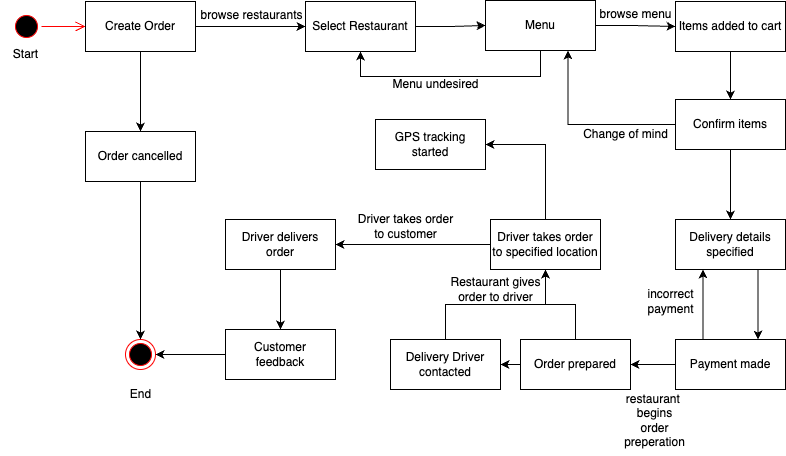

The diagram above was exported from draw.io. Its source (the exported page's mxGraphModel, read from the mxfile embedded in the PNG):
<mxGraphModel dx="726" dy="969" grid="1" gridSize="10" guides="1" tooltips="1" connect="1" arrows="1" fold="1" page="1" pageScale="1" pageWidth="850" pageHeight="1100" math="0" shadow="0">
  <root>
    <mxCell id="0" />
    <mxCell id="1" parent="0" />
    <mxCell id="rWHe8zgt0xyEd7BkvFaO-1" value="" style="ellipse;html=1;shape=startState;fillColor=#000000;strokeColor=#ff0000;" vertex="1" parent="1">
      <mxGeometry x="11" y="60" width="30" height="30" as="geometry" />
    </mxCell>
    <mxCell id="rWHe8zgt0xyEd7BkvFaO-2" value="" style="edgeStyle=orthogonalEdgeStyle;html=1;verticalAlign=bottom;endArrow=open;endSize=8;strokeColor=#ff0000;rounded=0;entryX=0;entryY=0.5;entryDx=0;entryDy=0;" edge="1" source="rWHe8zgt0xyEd7BkvFaO-1" parent="1" target="rWHe8zgt0xyEd7BkvFaO-16">
      <mxGeometry relative="1" as="geometry">
        <mxPoint x="55" y="30" as="targetPoint" />
      </mxGeometry>
    </mxCell>
    <mxCell id="rWHe8zgt0xyEd7BkvFaO-6" style="edgeStyle=orthogonalEdgeStyle;rounded=0;orthogonalLoop=1;jettySize=auto;html=1;exitX=1;exitY=0.5;exitDx=0;exitDy=0;entryX=0;entryY=0.5;entryDx=0;entryDy=0;" edge="1" parent="1" source="rWHe8zgt0xyEd7BkvFaO-3" target="rWHe8zgt0xyEd7BkvFaO-5">
      <mxGeometry relative="1" as="geometry" />
    </mxCell>
    <mxCell id="rWHe8zgt0xyEd7BkvFaO-3" value="Select Restaurant" style="html=1;whiteSpace=wrap;" vertex="1" parent="1">
      <mxGeometry x="305" y="50" width="110" height="50" as="geometry" />
    </mxCell>
    <mxCell id="rWHe8zgt0xyEd7BkvFaO-10" style="edgeStyle=orthogonalEdgeStyle;rounded=0;orthogonalLoop=1;jettySize=auto;html=1;exitX=1;exitY=0.5;exitDx=0;exitDy=0;entryX=0;entryY=0.5;entryDx=0;entryDy=0;" edge="1" parent="1" source="rWHe8zgt0xyEd7BkvFaO-5" target="rWHe8zgt0xyEd7BkvFaO-9">
      <mxGeometry relative="1" as="geometry" />
    </mxCell>
    <mxCell id="rWHe8zgt0xyEd7BkvFaO-26" style="edgeStyle=orthogonalEdgeStyle;rounded=0;orthogonalLoop=1;jettySize=auto;html=1;exitX=0.5;exitY=1;exitDx=0;exitDy=0;entryX=0.5;entryY=1;entryDx=0;entryDy=0;" edge="1" parent="1" source="rWHe8zgt0xyEd7BkvFaO-5" target="rWHe8zgt0xyEd7BkvFaO-3">
      <mxGeometry relative="1" as="geometry">
        <mxPoint x="365" y="150" as="targetPoint" />
        <Array as="points">
          <mxPoint x="540" y="125" />
          <mxPoint x="360" y="125" />
        </Array>
      </mxGeometry>
    </mxCell>
    <mxCell id="rWHe8zgt0xyEd7BkvFaO-5" value="Menu" style="html=1;whiteSpace=wrap;" vertex="1" parent="1">
      <mxGeometry x="485" y="49" width="110" height="50" as="geometry" />
    </mxCell>
    <mxCell id="rWHe8zgt0xyEd7BkvFaO-70" value="" style="edgeStyle=orthogonalEdgeStyle;rounded=0;orthogonalLoop=1;jettySize=auto;html=1;" edge="1" parent="1" source="rWHe8zgt0xyEd7BkvFaO-9" target="rWHe8zgt0xyEd7BkvFaO-13">
      <mxGeometry relative="1" as="geometry" />
    </mxCell>
    <mxCell id="rWHe8zgt0xyEd7BkvFaO-9" value="Items added to cart" style="html=1;whiteSpace=wrap;" vertex="1" parent="1">
      <mxGeometry x="675" y="50" width="110" height="50" as="geometry" />
    </mxCell>
    <mxCell id="rWHe8zgt0xyEd7BkvFaO-12" value="browse menu" style="text;html=1;align=center;verticalAlign=middle;resizable=0;points=[];autosize=1;strokeColor=none;fillColor=none;" vertex="1" parent="1">
      <mxGeometry x="585" y="48" width="100" height="30" as="geometry" />
    </mxCell>
    <mxCell id="rWHe8zgt0xyEd7BkvFaO-21" style="edgeStyle=orthogonalEdgeStyle;rounded=0;orthogonalLoop=1;jettySize=auto;html=1;entryX=0.5;entryY=0;entryDx=0;entryDy=0;exitX=0.5;exitY=1;exitDx=0;exitDy=0;" edge="1" parent="1" source="rWHe8zgt0xyEd7BkvFaO-13" target="rWHe8zgt0xyEd7BkvFaO-20">
      <mxGeometry relative="1" as="geometry">
        <mxPoint x="850" y="228" as="sourcePoint" />
        <mxPoint x="920" y="173" as="targetPoint" />
      </mxGeometry>
    </mxCell>
    <mxCell id="rWHe8zgt0xyEd7BkvFaO-30" style="edgeStyle=orthogonalEdgeStyle;rounded=0;orthogonalLoop=1;jettySize=auto;html=1;exitX=0;exitY=0.5;exitDx=0;exitDy=0;entryX=0.75;entryY=1;entryDx=0;entryDy=0;" edge="1" parent="1" source="rWHe8zgt0xyEd7BkvFaO-13" target="rWHe8zgt0xyEd7BkvFaO-5">
      <mxGeometry relative="1" as="geometry" />
    </mxCell>
    <mxCell id="rWHe8zgt0xyEd7BkvFaO-13" value="Confirm items" style="html=1;whiteSpace=wrap;" vertex="1" parent="1">
      <mxGeometry x="675" y="148" width="110" height="50" as="geometry" />
    </mxCell>
    <mxCell id="rWHe8zgt0xyEd7BkvFaO-15" value="Start" style="text;html=1;align=center;verticalAlign=middle;resizable=0;points=[];autosize=1;strokeColor=none;fillColor=none;" vertex="1" parent="1">
      <mxGeometry y="88" width="50" height="30" as="geometry" />
    </mxCell>
    <mxCell id="rWHe8zgt0xyEd7BkvFaO-18" style="edgeStyle=orthogonalEdgeStyle;rounded=0;orthogonalLoop=1;jettySize=auto;html=1;exitX=1;exitY=0.5;exitDx=0;exitDy=0;entryX=0;entryY=0.5;entryDx=0;entryDy=0;" edge="1" parent="1" source="rWHe8zgt0xyEd7BkvFaO-16" target="rWHe8zgt0xyEd7BkvFaO-3">
      <mxGeometry relative="1" as="geometry" />
    </mxCell>
    <mxCell id="rWHe8zgt0xyEd7BkvFaO-47" style="edgeStyle=orthogonalEdgeStyle;rounded=0;orthogonalLoop=1;jettySize=auto;html=1;exitX=0.5;exitY=1;exitDx=0;exitDy=0;entryX=0.5;entryY=0;entryDx=0;entryDy=0;" edge="1" parent="1" source="rWHe8zgt0xyEd7BkvFaO-16" target="rWHe8zgt0xyEd7BkvFaO-46">
      <mxGeometry relative="1" as="geometry" />
    </mxCell>
    <mxCell id="rWHe8zgt0xyEd7BkvFaO-16" value="Create Order" style="html=1;whiteSpace=wrap;" vertex="1" parent="1">
      <mxGeometry x="85" y="50" width="110" height="50" as="geometry" />
    </mxCell>
    <mxCell id="rWHe8zgt0xyEd7BkvFaO-19" value="browse restaurants" style="text;html=1;align=center;verticalAlign=middle;resizable=0;points=[];autosize=1;strokeColor=none;fillColor=none;" vertex="1" parent="1">
      <mxGeometry x="186" y="49" width="130" height="30" as="geometry" />
    </mxCell>
    <mxCell id="rWHe8zgt0xyEd7BkvFaO-51" style="edgeStyle=orthogonalEdgeStyle;rounded=0;orthogonalLoop=1;jettySize=auto;html=1;exitX=0.75;exitY=1;exitDx=0;exitDy=0;entryX=0.75;entryY=0;entryDx=0;entryDy=0;" edge="1" parent="1" source="rWHe8zgt0xyEd7BkvFaO-20" target="rWHe8zgt0xyEd7BkvFaO-22">
      <mxGeometry relative="1" as="geometry" />
    </mxCell>
    <mxCell id="rWHe8zgt0xyEd7BkvFaO-20" value="Delivery details specified" style="html=1;whiteSpace=wrap;" vertex="1" parent="1">
      <mxGeometry x="675" y="268" width="110" height="50" as="geometry" />
    </mxCell>
    <mxCell id="rWHe8zgt0xyEd7BkvFaO-52" style="edgeStyle=orthogonalEdgeStyle;rounded=0;orthogonalLoop=1;jettySize=auto;html=1;exitX=0.25;exitY=0;exitDx=0;exitDy=0;entryX=0.25;entryY=1;entryDx=0;entryDy=0;" edge="1" parent="1" source="rWHe8zgt0xyEd7BkvFaO-22" target="rWHe8zgt0xyEd7BkvFaO-20">
      <mxGeometry relative="1" as="geometry" />
    </mxCell>
    <mxCell id="rWHe8zgt0xyEd7BkvFaO-53" style="edgeStyle=orthogonalEdgeStyle;rounded=0;orthogonalLoop=1;jettySize=auto;html=1;exitX=0;exitY=0.5;exitDx=0;exitDy=0;entryX=1;entryY=0.5;entryDx=0;entryDy=0;" edge="1" parent="1" source="rWHe8zgt0xyEd7BkvFaO-22" target="rWHe8zgt0xyEd7BkvFaO-37">
      <mxGeometry relative="1" as="geometry" />
    </mxCell>
    <mxCell id="rWHe8zgt0xyEd7BkvFaO-22" value="Payment made" style="html=1;whiteSpace=wrap;" vertex="1" parent="1">
      <mxGeometry x="675" y="388" width="110" height="50" as="geometry" />
    </mxCell>
    <mxCell id="rWHe8zgt0xyEd7BkvFaO-25" value="" style="ellipse;html=1;shape=endState;fillColor=#000000;strokeColor=#ff0000;" vertex="1" parent="1">
      <mxGeometry x="125" y="388" width="30" height="30" as="geometry" />
    </mxCell>
    <mxCell id="rWHe8zgt0xyEd7BkvFaO-27" value="Menu undesired" style="text;html=1;align=center;verticalAlign=middle;resizable=0;points=[];autosize=1;strokeColor=none;fillColor=none;" vertex="1" parent="1">
      <mxGeometry x="380" y="118" width="110" height="30" as="geometry" />
    </mxCell>
    <mxCell id="rWHe8zgt0xyEd7BkvFaO-31" value="Change of mind" style="text;html=1;align=center;verticalAlign=middle;resizable=0;points=[];autosize=1;strokeColor=none;fillColor=none;" vertex="1" parent="1">
      <mxGeometry x="570" y="168" width="110" height="30" as="geometry" />
    </mxCell>
    <mxCell id="rWHe8zgt0xyEd7BkvFaO-36" value="incorrect &lt;br&gt;payment" style="text;html=1;align=center;verticalAlign=middle;resizable=0;points=[];autosize=1;strokeColor=none;fillColor=none;" vertex="1" parent="1">
      <mxGeometry x="635" y="330" width="70" height="40" as="geometry" />
    </mxCell>
    <mxCell id="rWHe8zgt0xyEd7BkvFaO-40" style="edgeStyle=orthogonalEdgeStyle;rounded=0;orthogonalLoop=1;jettySize=auto;html=1;exitX=0;exitY=0.5;exitDx=0;exitDy=0;entryX=1;entryY=0.5;entryDx=0;entryDy=0;" edge="1" parent="1" source="rWHe8zgt0xyEd7BkvFaO-37" target="rWHe8zgt0xyEd7BkvFaO-39">
      <mxGeometry relative="1" as="geometry" />
    </mxCell>
    <mxCell id="rWHe8zgt0xyEd7BkvFaO-56" style="edgeStyle=orthogonalEdgeStyle;rounded=0;orthogonalLoop=1;jettySize=auto;html=1;exitX=0.5;exitY=0;exitDx=0;exitDy=0;entryX=0.5;entryY=1;entryDx=0;entryDy=0;" edge="1" parent="1" source="rWHe8zgt0xyEd7BkvFaO-37" target="rWHe8zgt0xyEd7BkvFaO-43">
      <mxGeometry relative="1" as="geometry" />
    </mxCell>
    <mxCell id="rWHe8zgt0xyEd7BkvFaO-37" value="Order prepared" style="html=1;whiteSpace=wrap;" vertex="1" parent="1">
      <mxGeometry x="520" y="388" width="110" height="50" as="geometry" />
    </mxCell>
    <mxCell id="rWHe8zgt0xyEd7BkvFaO-54" style="edgeStyle=orthogonalEdgeStyle;rounded=0;orthogonalLoop=1;jettySize=auto;html=1;exitX=0.5;exitY=0;exitDx=0;exitDy=0;entryX=0.5;entryY=1;entryDx=0;entryDy=0;" edge="1" parent="1" source="rWHe8zgt0xyEd7BkvFaO-39" target="rWHe8zgt0xyEd7BkvFaO-43">
      <mxGeometry relative="1" as="geometry" />
    </mxCell>
    <mxCell id="rWHe8zgt0xyEd7BkvFaO-39" value="Delivery Driver&lt;br&gt;contacted" style="html=1;whiteSpace=wrap;" vertex="1" parent="1">
      <mxGeometry x="390" y="388" width="110" height="50" as="geometry" />
    </mxCell>
    <mxCell id="rWHe8zgt0xyEd7BkvFaO-59" style="edgeStyle=orthogonalEdgeStyle;rounded=0;orthogonalLoop=1;jettySize=auto;html=1;exitX=0.5;exitY=0;exitDx=0;exitDy=0;entryX=1;entryY=0.5;entryDx=0;entryDy=0;" edge="1" parent="1" source="rWHe8zgt0xyEd7BkvFaO-43" target="rWHe8zgt0xyEd7BkvFaO-58">
      <mxGeometry relative="1" as="geometry">
        <mxPoint x="545.2068965517242" y="190" as="targetPoint" />
        <Array as="points">
          <mxPoint x="545" y="193" />
        </Array>
      </mxGeometry>
    </mxCell>
    <mxCell id="rWHe8zgt0xyEd7BkvFaO-62" style="edgeStyle=orthogonalEdgeStyle;rounded=0;orthogonalLoop=1;jettySize=auto;html=1;exitX=0;exitY=0.5;exitDx=0;exitDy=0;entryX=1;entryY=0.5;entryDx=0;entryDy=0;" edge="1" parent="1" source="rWHe8zgt0xyEd7BkvFaO-43" target="rWHe8zgt0xyEd7BkvFaO-61">
      <mxGeometry relative="1" as="geometry" />
    </mxCell>
    <mxCell id="rWHe8zgt0xyEd7BkvFaO-43" value="Driver takes order to specified location" style="html=1;whiteSpace=wrap;" vertex="1" parent="1">
      <mxGeometry x="490" y="268" width="110" height="50" as="geometry" />
    </mxCell>
    <mxCell id="rWHe8zgt0xyEd7BkvFaO-48" style="edgeStyle=orthogonalEdgeStyle;rounded=0;orthogonalLoop=1;jettySize=auto;html=1;exitX=0.5;exitY=1;exitDx=0;exitDy=0;entryX=0.5;entryY=0;entryDx=0;entryDy=0;" edge="1" parent="1" source="rWHe8zgt0xyEd7BkvFaO-46" target="rWHe8zgt0xyEd7BkvFaO-25">
      <mxGeometry relative="1" as="geometry" />
    </mxCell>
    <mxCell id="rWHe8zgt0xyEd7BkvFaO-46" value="Order cancelled" style="html=1;whiteSpace=wrap;" vertex="1" parent="1">
      <mxGeometry x="85" y="180" width="110" height="50" as="geometry" />
    </mxCell>
    <mxCell id="rWHe8zgt0xyEd7BkvFaO-49" value="End" style="text;html=1;align=center;verticalAlign=middle;resizable=0;points=[];autosize=1;strokeColor=none;fillColor=none;" vertex="1" parent="1">
      <mxGeometry x="120" y="428" width="40" height="30" as="geometry" />
    </mxCell>
    <mxCell id="rWHe8zgt0xyEd7BkvFaO-50" value="Restaurant gives&lt;br&gt;order to driver" style="text;html=1;align=center;verticalAlign=middle;resizable=0;points=[];autosize=1;strokeColor=none;fillColor=none;" vertex="1" parent="1">
      <mxGeometry x="440" y="318" width="110" height="40" as="geometry" />
    </mxCell>
    <mxCell id="rWHe8zgt0xyEd7BkvFaO-58" value="GPS tracking started" style="html=1;whiteSpace=wrap;" vertex="1" parent="1">
      <mxGeometry x="375" y="168" width="110" height="50" as="geometry" />
    </mxCell>
    <mxCell id="rWHe8zgt0xyEd7BkvFaO-60" value="restaurant&amp;nbsp;&lt;br&gt;begins&lt;br&gt;order&lt;br&gt;preperation" style="text;html=1;align=center;verticalAlign=middle;resizable=0;points=[];autosize=1;strokeColor=none;fillColor=none;" vertex="1" parent="1">
      <mxGeometry x="614" y="434" width="80" height="70" as="geometry" />
    </mxCell>
    <mxCell id="rWHe8zgt0xyEd7BkvFaO-68" style="edgeStyle=orthogonalEdgeStyle;rounded=0;orthogonalLoop=1;jettySize=auto;html=1;exitX=0.5;exitY=1;exitDx=0;exitDy=0;entryX=0.5;entryY=0;entryDx=0;entryDy=0;" edge="1" parent="1" source="rWHe8zgt0xyEd7BkvFaO-61" target="rWHe8zgt0xyEd7BkvFaO-66">
      <mxGeometry relative="1" as="geometry" />
    </mxCell>
    <mxCell id="rWHe8zgt0xyEd7BkvFaO-61" value="Driver delivers order" style="html=1;whiteSpace=wrap;" vertex="1" parent="1">
      <mxGeometry x="225" y="268" width="110" height="50" as="geometry" />
    </mxCell>
    <mxCell id="rWHe8zgt0xyEd7BkvFaO-64" value="Driver takes order&lt;br&gt;to customer" style="text;html=1;align=center;verticalAlign=middle;resizable=0;points=[];autosize=1;strokeColor=none;fillColor=none;" vertex="1" parent="1">
      <mxGeometry x="345" y="255" width="120" height="40" as="geometry" />
    </mxCell>
    <mxCell id="rWHe8zgt0xyEd7BkvFaO-67" style="edgeStyle=orthogonalEdgeStyle;rounded=0;orthogonalLoop=1;jettySize=auto;html=1;exitX=0;exitY=0.5;exitDx=0;exitDy=0;entryX=1;entryY=0.5;entryDx=0;entryDy=0;" edge="1" parent="1" source="rWHe8zgt0xyEd7BkvFaO-66" target="rWHe8zgt0xyEd7BkvFaO-25">
      <mxGeometry relative="1" as="geometry" />
    </mxCell>
    <mxCell id="rWHe8zgt0xyEd7BkvFaO-66" value="Customer&lt;br&gt;feedback" style="html=1;whiteSpace=wrap;" vertex="1" parent="1">
      <mxGeometry x="225" y="378" width="110" height="50" as="geometry" />
    </mxCell>
  </root>
</mxGraphModel>